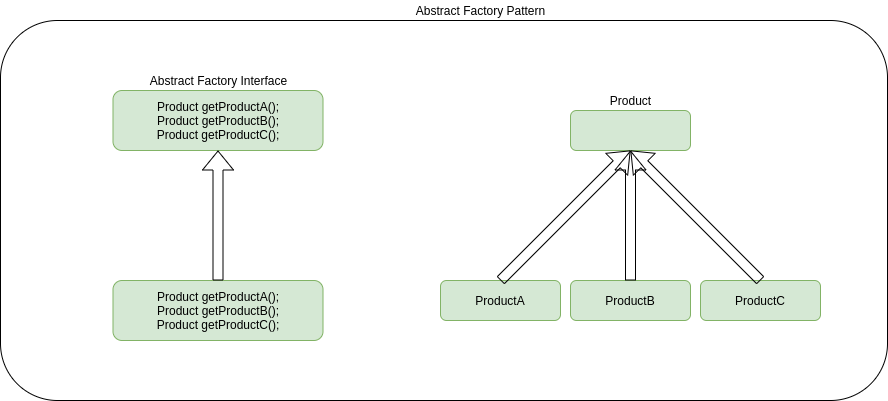

The diagram above was exported from draw.io. Its source (the exported page's mxGraphModel, read from the mxfile embedded in the PNG):
<mxGraphModel dx="1038" dy="632" grid="1" gridSize="10" guides="1" tooltips="1" connect="1" arrows="1" fold="1" page="1" pageScale="1" pageWidth="850" pageHeight="1100" math="0" shadow="0">
  <root>
    <mxCell id="0" />
    <mxCell id="1" parent="0" />
    <mxCell id="cxom_ecfHIJdemKshYCY-9" value="" style="rounded=1;whiteSpace=wrap;html=1;" vertex="1" parent="1">
      <mxGeometry x="130" y="50" width="887" height="380" as="geometry" />
    </mxCell>
    <mxCell id="5ocpVXd1-RCI0KDWWVzX-1" value="Product getProductA();&lt;br&gt;Product getProductB();&lt;br&gt;Product getProductC();" style="rounded=1;whiteSpace=wrap;html=1;fillColor=#d5e8d4;strokeColor=#82b366;" parent="1" vertex="1">
      <mxGeometry x="242.5" y="120" width="210" height="60" as="geometry" />
    </mxCell>
    <mxCell id="5ocpVXd1-RCI0KDWWVzX-3" value="Abstract Factory Interface" style="text;html=1;align=center;verticalAlign=middle;resizable=0;points=[];autosize=1;strokeColor=none;" parent="1" vertex="1">
      <mxGeometry x="272.5" y="100" width="150" height="20" as="geometry" />
    </mxCell>
    <mxCell id="5ocpVXd1-RCI0KDWWVzX-10" value="" style="rounded=1;whiteSpace=wrap;html=1;fillColor=#d5e8d4;strokeColor=#82b366;" parent="1" vertex="1">
      <mxGeometry x="700" y="140" width="120" height="40" as="geometry" />
    </mxCell>
    <mxCell id="5ocpVXd1-RCI0KDWWVzX-11" value="Product" style="text;html=1;align=center;verticalAlign=middle;resizable=0;points=[];autosize=1;strokeColor=none;" parent="1" vertex="1">
      <mxGeometry x="730" y="120" width="60" height="20" as="geometry" />
    </mxCell>
    <mxCell id="cxom_ecfHIJdemKshYCY-1" value="Product getProductA();&lt;br&gt;Product getProductB();&lt;br&gt;Product getProductC();" style="rounded=1;whiteSpace=wrap;html=1;fillColor=#d5e8d4;strokeColor=#82b366;" vertex="1" parent="1">
      <mxGeometry x="242.5" y="310" width="210" height="60" as="geometry" />
    </mxCell>
    <mxCell id="cxom_ecfHIJdemKshYCY-2" value="" style="shape=flexArrow;endArrow=classic;html=1;entryX=0.5;entryY=1;entryDx=0;entryDy=0;exitX=0.5;exitY=0;exitDx=0;exitDy=0;" edge="1" parent="1" source="cxom_ecfHIJdemKshYCY-1" target="5ocpVXd1-RCI0KDWWVzX-1">
      <mxGeometry width="50" height="50" relative="1" as="geometry">
        <mxPoint x="400" y="340" as="sourcePoint" />
        <mxPoint x="450" y="290" as="targetPoint" />
      </mxGeometry>
    </mxCell>
    <mxCell id="cxom_ecfHIJdemKshYCY-3" value="ProductA" style="rounded=1;whiteSpace=wrap;html=1;fillColor=#d5e8d4;strokeColor=#82b366;" vertex="1" parent="1">
      <mxGeometry x="570" y="310" width="120" height="40" as="geometry" />
    </mxCell>
    <mxCell id="cxom_ecfHIJdemKshYCY-4" value="ProductB" style="rounded=1;whiteSpace=wrap;html=1;fillColor=#d5e8d4;strokeColor=#82b366;" vertex="1" parent="1">
      <mxGeometry x="700" y="310" width="120" height="40" as="geometry" />
    </mxCell>
    <mxCell id="cxom_ecfHIJdemKshYCY-5" value="ProductC" style="rounded=1;whiteSpace=wrap;html=1;fillColor=#d5e8d4;strokeColor=#82b366;" vertex="1" parent="1">
      <mxGeometry x="830" y="310" width="120" height="40" as="geometry" />
    </mxCell>
    <mxCell id="cxom_ecfHIJdemKshYCY-6" value="" style="shape=flexArrow;endArrow=classic;html=1;entryX=0.5;entryY=1;entryDx=0;entryDy=0;exitX=0.5;exitY=0;exitDx=0;exitDy=0;" edge="1" parent="1" source="cxom_ecfHIJdemKshYCY-3" target="5ocpVXd1-RCI0KDWWVzX-10">
      <mxGeometry width="50" height="50" relative="1" as="geometry">
        <mxPoint x="410" y="360" as="sourcePoint" />
        <mxPoint x="460" y="310" as="targetPoint" />
      </mxGeometry>
    </mxCell>
    <mxCell id="cxom_ecfHIJdemKshYCY-7" value="" style="shape=flexArrow;endArrow=classic;html=1;exitX=0.5;exitY=0;exitDx=0;exitDy=0;" edge="1" parent="1" source="cxom_ecfHIJdemKshYCY-4">
      <mxGeometry width="50" height="50" relative="1" as="geometry">
        <mxPoint x="640" y="320" as="sourcePoint" />
        <mxPoint x="760" y="180" as="targetPoint" />
      </mxGeometry>
    </mxCell>
    <mxCell id="cxom_ecfHIJdemKshYCY-8" value="" style="shape=flexArrow;endArrow=classic;html=1;exitX=0.5;exitY=0;exitDx=0;exitDy=0;" edge="1" parent="1" source="cxom_ecfHIJdemKshYCY-5">
      <mxGeometry width="50" height="50" relative="1" as="geometry">
        <mxPoint x="770" y="320" as="sourcePoint" />
        <mxPoint x="760" y="180" as="targetPoint" />
      </mxGeometry>
    </mxCell>
    <mxCell id="cxom_ecfHIJdemKshYCY-10" value="Abstract Factory Pattern" style="text;html=1;align=center;verticalAlign=middle;resizable=0;points=[];autosize=1;strokeColor=none;" vertex="1" parent="1">
      <mxGeometry x="535" y="30" width="150" height="20" as="geometry" />
    </mxCell>
  </root>
</mxGraphModel>